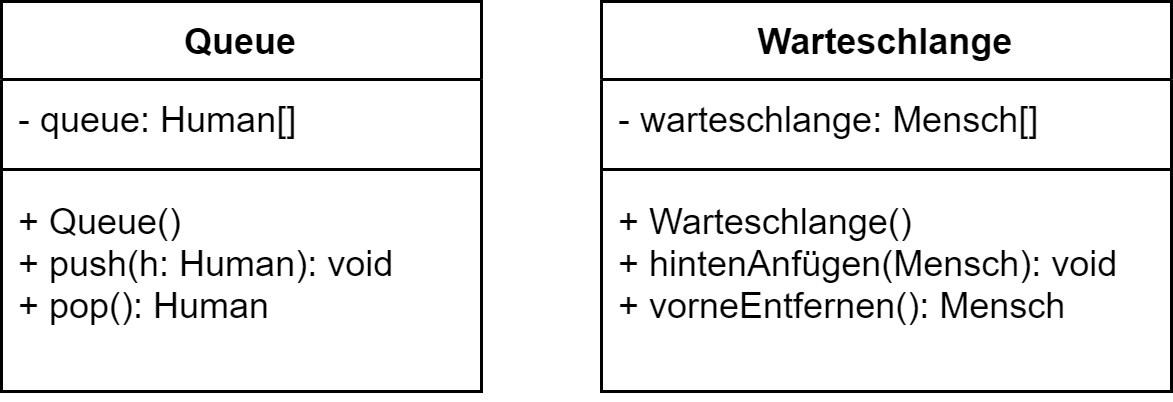

The diagram above was exported from draw.io. Its source (the exported page's mxGraphModel, read from the mxfile embedded in the PNG):
<mxGraphModel dx="417" dy="581" grid="1" gridSize="10" guides="1" tooltips="1" connect="1" arrows="1" fold="1" page="1" pageScale="1" pageWidth="827" pageHeight="1169" math="0" shadow="0">
  <root>
    <mxCell id="0" />
    <mxCell id="1" parent="0" />
    <mxCell id="2" value="Queue" style="swimlane;fontStyle=1;align=center;verticalAlign=top;childLayout=stackLayout;horizontal=1;startSize=26;horizontalStack=0;resizeParent=1;resizeParentMax=0;resizeLast=0;collapsible=1;marginBottom=0;" vertex="1" parent="1">
      <mxGeometry x="70" y="80" width="160" height="130" as="geometry" />
    </mxCell>
    <mxCell id="3" value="- queue: Human[]" style="text;strokeColor=none;fillColor=none;align=left;verticalAlign=top;spacingLeft=4;spacingRight=4;overflow=hidden;rotatable=0;points=[[0,0.5],[1,0.5]];portConstraint=eastwest;" vertex="1" parent="2">
      <mxGeometry y="26" width="160" height="26" as="geometry" />
    </mxCell>
    <mxCell id="4" value="" style="line;strokeWidth=1;fillColor=none;align=left;verticalAlign=middle;spacingTop=-1;spacingLeft=3;spacingRight=3;rotatable=0;labelPosition=right;points=[];portConstraint=eastwest;" vertex="1" parent="2">
      <mxGeometry y="52" width="160" height="8" as="geometry" />
    </mxCell>
    <mxCell id="5" value="+ Queue() &#10;+ push(h: Human): void&#10;+ pop(): Human" style="text;strokeColor=none;fillColor=none;align=left;verticalAlign=top;spacingLeft=4;spacingRight=4;overflow=hidden;rotatable=0;points=[[0,0.5],[1,0.5]];portConstraint=eastwest;" vertex="1" parent="2">
      <mxGeometry y="60" width="160" height="70" as="geometry" />
    </mxCell>
    <mxCell id="6" value="Warteschlange" style="swimlane;fontStyle=1;align=center;verticalAlign=top;childLayout=stackLayout;horizontal=1;startSize=26;horizontalStack=0;resizeParent=1;resizeParentMax=0;resizeLast=0;collapsible=1;marginBottom=0;" vertex="1" parent="1">
      <mxGeometry x="270" y="80" width="190" height="130" as="geometry" />
    </mxCell>
    <mxCell id="7" value="- warteschlange: Mensch[]" style="text;strokeColor=none;fillColor=none;align=left;verticalAlign=top;spacingLeft=4;spacingRight=4;overflow=hidden;rotatable=0;points=[[0,0.5],[1,0.5]];portConstraint=eastwest;" vertex="1" parent="6">
      <mxGeometry y="26" width="190" height="26" as="geometry" />
    </mxCell>
    <mxCell id="8" value="" style="line;strokeWidth=1;fillColor=none;align=left;verticalAlign=middle;spacingTop=-1;spacingLeft=3;spacingRight=3;rotatable=0;labelPosition=right;points=[];portConstraint=eastwest;" vertex="1" parent="6">
      <mxGeometry y="52" width="190" height="8" as="geometry" />
    </mxCell>
    <mxCell id="9" value="+ Warteschlange()&#10;+ hintenAnfügen(Mensch): void&#10;+ vorneEntfernen(): Mensch" style="text;strokeColor=none;fillColor=none;align=left;verticalAlign=top;spacingLeft=4;spacingRight=4;overflow=hidden;rotatable=0;points=[[0,0.5],[1,0.5]];portConstraint=eastwest;" vertex="1" parent="6">
      <mxGeometry y="60" width="190" height="70" as="geometry" />
    </mxCell>
  </root>
</mxGraphModel>